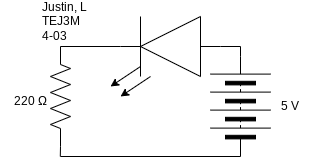

The diagram above was exported from draw.io. Its source (the exported page's mxGraphModel, read from the mxfile embedded in the PNG):
<mxGraphModel dx="643" dy="454" grid="1" gridSize="10" guides="1" tooltips="1" connect="1" arrows="1" fold="1" page="1" pageScale="1" pageWidth="850" pageHeight="1100" math="0" shadow="0">
  <root>
    <mxCell id="0" />
    <mxCell id="1" parent="0" />
    <mxCell id="2" style="edgeStyle=none;rounded=0;html=1;entryX=0;entryY=0.5;entryDx=0;entryDy=0;endArrow=none;endFill=0;" parent="1" target="8" edge="1">
      <mxGeometry relative="1" as="geometry">
        <mxPoint x="350" y="340" as="sourcePoint" />
      </mxGeometry>
    </mxCell>
    <mxCell id="3" style="edgeStyle=none;rounded=0;html=1;exitX=0;exitY=0.5;exitDx=0;exitDy=0;exitPerimeter=0;endArrow=none;endFill=0;" parent="1" source="4" edge="1">
      <mxGeometry relative="1" as="geometry">
        <mxPoint x="349.79310344827593" y="340" as="targetPoint" />
      </mxGeometry>
    </mxCell>
    <mxCell id="4" value="" style="pointerEvents=1;verticalLabelPosition=bottom;shadow=0;dashed=0;align=center;html=1;verticalAlign=top;shape=mxgraph.electrical.resistors.resistor_2;rotation=-90;" parent="1" vertex="1">
      <mxGeometry x="300" y="270" width="100" height="20" as="geometry" />
    </mxCell>
    <mxCell id="5" value="" style="verticalLabelPosition=bottom;shadow=0;dashed=0;align=center;html=1;verticalAlign=top;shape=mxgraph.electrical.logic_gates.buffer2;rotation=-180;" parent="1" vertex="1">
      <mxGeometry x="410" y="200" width="100" height="60" as="geometry" />
    </mxCell>
    <mxCell id="6" value="" style="edgeStyle=none;orthogonalLoop=1;jettySize=auto;html=1;endArrow=none;endFill=0;" parent="1" edge="1">
      <mxGeometry width="80" relative="1" as="geometry">
        <mxPoint x="430" y="260" as="sourcePoint" />
        <mxPoint x="430" y="200" as="targetPoint" />
        <Array as="points" />
      </mxGeometry>
    </mxCell>
    <mxCell id="7" value="" style="edgeStyle=none;orthogonalLoop=1;jettySize=auto;html=1;endArrow=none;endFill=0;" parent="1" edge="1">
      <mxGeometry width="80" relative="1" as="geometry">
        <mxPoint x="410" y="230" as="sourcePoint" />
        <mxPoint x="350" y="230" as="targetPoint" />
        <Array as="points" />
      </mxGeometry>
    </mxCell>
    <mxCell id="8" value="" style="pointerEvents=1;verticalLabelPosition=bottom;shadow=0;dashed=0;align=center;html=1;verticalAlign=top;shape=mxgraph.electrical.miscellaneous.batteryStack;rotation=-90;" parent="1" vertex="1">
      <mxGeometry x="480" y="260" width="100" height="60" as="geometry" />
    </mxCell>
    <mxCell id="9" value="" style="edgeStyle=none;orthogonalLoop=1;jettySize=auto;html=1;endArrow=none;endFill=0;exitX=0;exitY=0.5;exitDx=0;exitDy=0;entryX=1;entryY=0.5;entryDx=0;entryDy=0;rounded=0;" parent="1" source="5" target="8" edge="1">
      <mxGeometry width="80" relative="1" as="geometry">
        <mxPoint x="470" y="340" as="sourcePoint" />
        <mxPoint x="550" y="340" as="targetPoint" />
        <Array as="points">
          <mxPoint x="530" y="230" />
        </Array>
      </mxGeometry>
    </mxCell>
    <mxCell id="10" value="5 V" style="text;strokeColor=none;align=center;fillColor=none;html=1;verticalAlign=middle;whiteSpace=wrap;rounded=0;" parent="1" vertex="1">
      <mxGeometry x="550" y="275" width="60" height="30" as="geometry" />
    </mxCell>
    <mxCell id="11" value="" style="edgeStyle=none;orthogonalLoop=1;jettySize=auto;html=1;rounded=0;endArrow=classic;endFill=1;" parent="1" edge="1">
      <mxGeometry width="80" relative="1" as="geometry">
        <mxPoint x="430" y="250" as="sourcePoint" />
        <mxPoint x="400" y="270" as="targetPoint" />
        <Array as="points" />
      </mxGeometry>
    </mxCell>
    <mxCell id="12" value="" style="edgeStyle=none;orthogonalLoop=1;jettySize=auto;html=1;rounded=0;endArrow=classic;endFill=1;" parent="1" edge="1">
      <mxGeometry width="80" relative="1" as="geometry">
        <mxPoint x="440" y="260" as="sourcePoint" />
        <mxPoint x="410" y="280" as="targetPoint" />
        <Array as="points" />
      </mxGeometry>
    </mxCell>
    <mxCell id="13" value="Justin, L&lt;br&gt;TEJ3M&lt;br&gt;4-03" style="text;strokeColor=none;align=left;fillColor=none;html=1;verticalAlign=middle;whiteSpace=wrap;rounded=0;" parent="1" vertex="1">
      <mxGeometry x="330" y="190" width="60" height="30" as="geometry" />
    </mxCell>
    <mxCell id="14" value="220 Ω" style="text;strokeColor=none;align=center;fillColor=none;html=1;verticalAlign=middle;whiteSpace=wrap;rounded=0;labelBackgroundColor=none;" parent="1" vertex="1">
      <mxGeometry x="290" y="270" width="60" height="30" as="geometry" />
    </mxCell>
  </root>
</mxGraphModel>